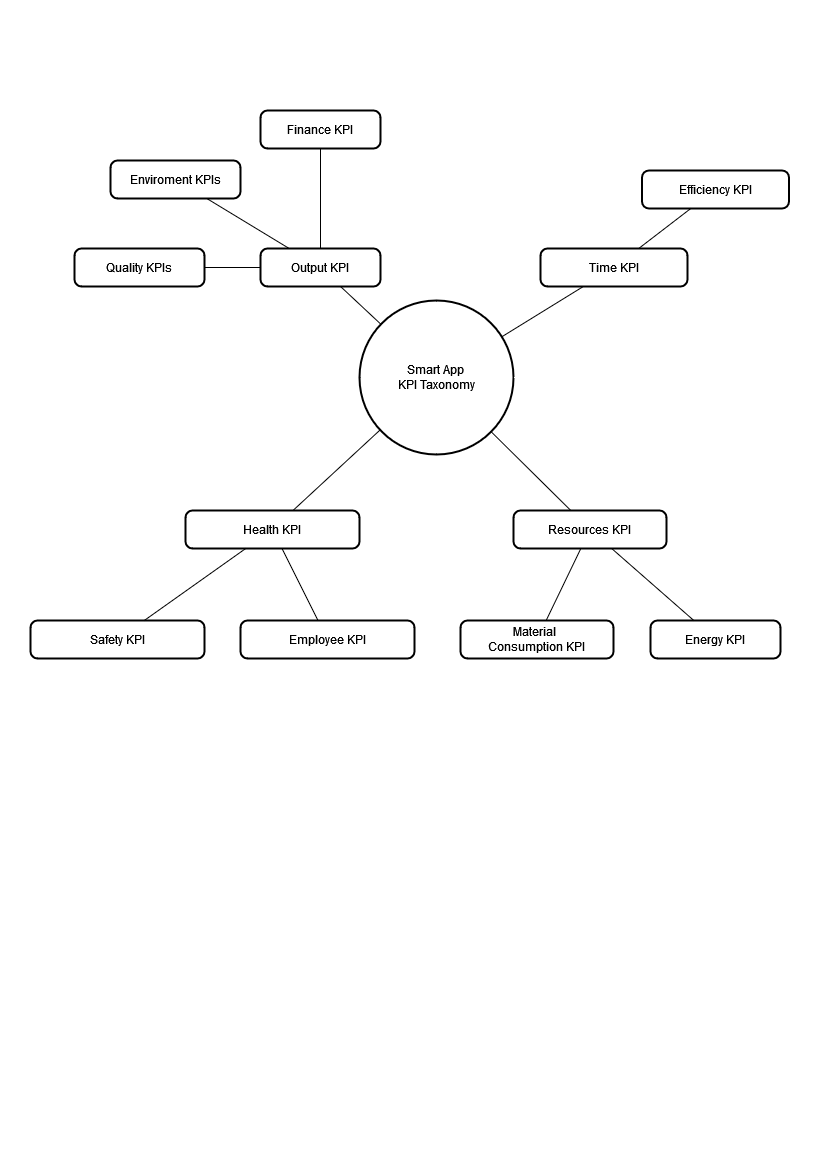

The diagram above was exported from draw.io. Its source (the exported page's mxGraphModel, read from the mxfile embedded in the PNG):
<mxGraphModel dx="1434" dy="782" grid="1" gridSize="10" guides="1" tooltips="1" connect="1" arrows="1" fold="1" page="1" pageScale="1" pageWidth="827" pageHeight="1169" math="0" shadow="0">
  <root>
    <mxCell id="0" />
    <mxCell id="1" parent="0" />
    <mxCell id="2" value="Smart App&#10;KPI Taxonomy" style="ellipse;aspect=fixed;strokeWidth=2;whiteSpace=wrap;" parent="1" vertex="1">
      <mxGeometry x="359" y="300" width="154" height="154" as="geometry" />
    </mxCell>
    <mxCell id="11" value="Time KPI" style="rounded=1;absoluteArcSize=1;arcSize=14;whiteSpace=wrap;strokeWidth=2;" parent="1" vertex="1">
      <mxGeometry x="540" y="248" width="147" height="38" as="geometry" />
    </mxCell>
    <mxCell id="12" value="Resources KPI" style="rounded=1;absoluteArcSize=1;arcSize=14;whiteSpace=wrap;strokeWidth=2;" parent="1" vertex="1">
      <mxGeometry x="513" y="510" width="153" height="38" as="geometry" />
    </mxCell>
    <mxCell id="13" value="Energy KPI" style="rounded=1;absoluteArcSize=1;arcSize=14;whiteSpace=wrap;strokeWidth=2;" parent="1" vertex="1">
      <mxGeometry x="650" y="620" width="130" height="38" as="geometry" />
    </mxCell>
    <mxCell id="14" value="Health KPI" style="rounded=1;absoluteArcSize=1;arcSize=14;whiteSpace=wrap;strokeWidth=2;" parent="1" vertex="1">
      <mxGeometry x="185" y="510" width="174" height="38" as="geometry" />
    </mxCell>
    <mxCell id="16" value="Output KPI" style="rounded=1;absoluteArcSize=1;arcSize=14;whiteSpace=wrap;strokeWidth=2;" parent="1" vertex="1">
      <mxGeometry x="260" y="248" width="120" height="38" as="geometry" />
    </mxCell>
    <mxCell id="25" style="endArrow=none" parent="1" source="2" target="11" edge="1">
      <mxGeometry relative="1" as="geometry" />
    </mxCell>
    <mxCell id="26" style="endArrow=none" parent="1" source="2" target="12" edge="1">
      <mxGeometry relative="1" as="geometry" />
    </mxCell>
    <mxCell id="27" style="endArrow=none" parent="1" source="12" target="13" edge="1">
      <mxGeometry relative="1" as="geometry" />
    </mxCell>
    <mxCell id="28" style="endArrow=none" parent="1" source="2" target="14" edge="1">
      <mxGeometry relative="1" as="geometry" />
    </mxCell>
    <mxCell id="30" style="endArrow=none" parent="1" source="2" target="16" edge="1">
      <mxGeometry relative="1" as="geometry" />
    </mxCell>
    <mxCell id="AFd-ICZsCgpPvtKR9CJo-30" value="Enviroment KPIs" style="rounded=1;absoluteArcSize=1;arcSize=14;whiteSpace=wrap;strokeWidth=2;" parent="1" vertex="1">
      <mxGeometry x="110" y="160" width="130" height="38" as="geometry" />
    </mxCell>
    <mxCell id="AFd-ICZsCgpPvtKR9CJo-31" style="endArrow=none;" parent="1" source="16" target="AFd-ICZsCgpPvtKR9CJo-30" edge="1">
      <mxGeometry relative="1" as="geometry">
        <mxPoint x="233" y="172" as="sourcePoint" />
      </mxGeometry>
    </mxCell>
    <mxCell id="AFd-ICZsCgpPvtKR9CJo-32" value="Efficiency KPI" style="rounded=1;absoluteArcSize=1;arcSize=14;whiteSpace=wrap;strokeWidth=2;" parent="1" vertex="1">
      <mxGeometry x="641.5" y="170" width="147" height="38" as="geometry" />
    </mxCell>
    <mxCell id="AFd-ICZsCgpPvtKR9CJo-34" style="endArrow=none;" parent="1" source="11" target="AFd-ICZsCgpPvtKR9CJo-32" edge="1">
      <mxGeometry relative="1" as="geometry">
        <mxPoint x="677" y="192" as="sourcePoint" />
        <mxPoint x="610" y="138" as="targetPoint" />
      </mxGeometry>
    </mxCell>
    <mxCell id="AFd-ICZsCgpPvtKR9CJo-35" value="Safety KPI" style="rounded=1;absoluteArcSize=1;arcSize=14;whiteSpace=wrap;strokeWidth=2;" parent="1" vertex="1">
      <mxGeometry x="30" y="620" width="174" height="38" as="geometry" />
    </mxCell>
    <mxCell id="AFd-ICZsCgpPvtKR9CJo-36" value="Employee KPI" style="rounded=1;absoluteArcSize=1;arcSize=14;whiteSpace=wrap;strokeWidth=2;" parent="1" vertex="1">
      <mxGeometry x="240" y="620" width="174" height="38" as="geometry" />
    </mxCell>
    <mxCell id="AFd-ICZsCgpPvtKR9CJo-37" style="endArrow=none" parent="1" source="14" target="AFd-ICZsCgpPvtKR9CJo-35" edge="1">
      <mxGeometry relative="1" as="geometry">
        <mxPoint x="397" y="594" as="sourcePoint" />
        <mxPoint x="397" y="680" as="targetPoint" />
      </mxGeometry>
    </mxCell>
    <mxCell id="AFd-ICZsCgpPvtKR9CJo-38" style="endArrow=none" parent="1" source="14" target="AFd-ICZsCgpPvtKR9CJo-36" edge="1">
      <mxGeometry relative="1" as="geometry">
        <mxPoint x="407" y="604" as="sourcePoint" />
        <mxPoint x="407" y="690" as="targetPoint" />
      </mxGeometry>
    </mxCell>
    <mxCell id="AFd-ICZsCgpPvtKR9CJo-39" value="Material &#10;Consumption KPI" style="rounded=1;absoluteArcSize=1;arcSize=14;whiteSpace=wrap;strokeWidth=2;" parent="1" vertex="1">
      <mxGeometry x="460" y="620" width="153" height="38" as="geometry" />
    </mxCell>
    <mxCell id="AFd-ICZsCgpPvtKR9CJo-40" style="endArrow=none" parent="1" source="12" target="AFd-ICZsCgpPvtKR9CJo-39" edge="1">
      <mxGeometry relative="1" as="geometry">
        <mxPoint x="417" y="508" as="sourcePoint" />
        <mxPoint x="491" y="580" as="targetPoint" />
      </mxGeometry>
    </mxCell>
    <mxCell id="AFd-ICZsCgpPvtKR9CJo-41" value="Finance KPI" style="rounded=1;absoluteArcSize=1;arcSize=14;whiteSpace=wrap;strokeWidth=2;" parent="1" vertex="1">
      <mxGeometry x="260" y="110" width="120" height="38" as="geometry" />
    </mxCell>
    <mxCell id="AFd-ICZsCgpPvtKR9CJo-42" style="endArrow=none" parent="1" source="16" target="AFd-ICZsCgpPvtKR9CJo-41" edge="1">
      <mxGeometry relative="1" as="geometry">
        <mxPoint x="334" y="352" as="sourcePoint" />
        <mxPoint x="267" y="400" as="targetPoint" />
      </mxGeometry>
    </mxCell>
    <mxCell id="405A2tpMuCEQXdGowLuR-32" value="Quality KPIs" style="rounded=1;absoluteArcSize=1;arcSize=14;whiteSpace=wrap;strokeWidth=2;" vertex="1" parent="1">
      <mxGeometry x="74" y="248" width="130" height="38" as="geometry" />
    </mxCell>
    <mxCell id="405A2tpMuCEQXdGowLuR-33" style="endArrow=none;" edge="1" parent="1" source="16" target="405A2tpMuCEQXdGowLuR-32">
      <mxGeometry relative="1" as="geometry">
        <mxPoint x="237" y="384" as="sourcePoint" />
        <mxPoint x="183" y="326" as="targetPoint" />
      </mxGeometry>
    </mxCell>
  </root>
</mxGraphModel>